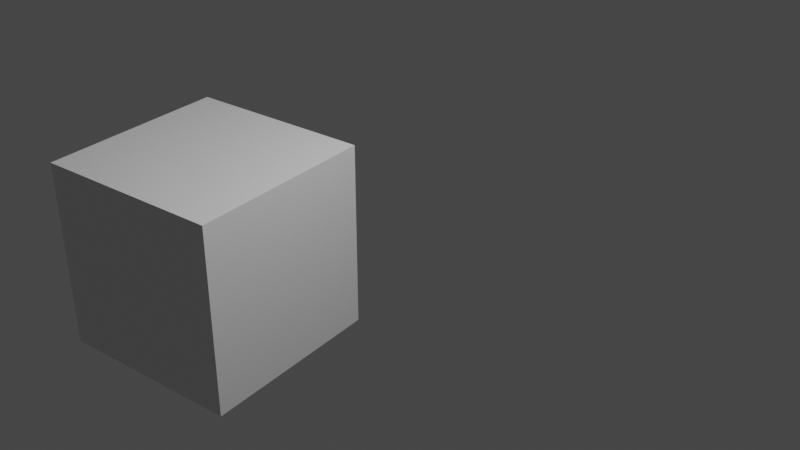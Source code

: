 # Source: 1.blend  (saved by Blender 2.93.21; exported with 4.5.12 LTS)
import bpy
from mathutils import Matrix  # noqa: F401  (used for matrix-valued properties, if any)

bpy.ops.wm.read_factory_settings(use_empty=True)
scene = bpy.context.scene
scene.name = 'Scene'

# ---- collections
col_collection = bpy.data.collections.new('Collection'); scene.collection.children.link(col_collection)

# ---- materials (node trees are filled in below, after node groups)
mat_material = bpy.data.materials.new('Material')
mat_material.alpha_threshold = 0.0
mat_material.use_transparent_shadow = False
mat_material.line_color = (0.0, 0.0, 0.0, 1.0)

# ---- material node trees
mat_material.use_nodes = True; mat_material.node_tree.nodes.clear()
_N = mat_material.node_tree.nodes; _L = mat_material.node_tree.links
n0 = _N.new('ShaderNodeOutputMaterial'); n0.name = 'Material Output'; n0.location = (300, 300)
n1 = _N.new('ShaderNodeBsdfPrincipled'); n1.name = 'Principled BSDF'; n1.location = (10, 300)
n1.distribution = 'GGX'
n1.subsurface_method = 'BURLEY'
n1.inputs[2].default_value = 0.4
n1.inputs[3].default_value = 1.45
n1.inputs[27].default_value = (0.0, 0.0, 0.0, 1.0)
n1.inputs[28].default_value = 1.0
_L.new(n1.outputs[0], n0.inputs[0])
n0.is_active_output = True

# ---- world
world_world = bpy.data.worlds.new('World'); scene.world = world_world
world_world.use_nodes = True; world_world.node_tree.nodes.clear()
_N = world_world.node_tree.nodes; _L = world_world.node_tree.links
n0 = _N.new('ShaderNodeOutputWorld'); n0.name = 'World Output'; n0.location = (300, 300)
n1 = _N.new('ShaderNodeBackground'); n1.name = 'Background'; n1.location = (10, 300)
n1.inputs[0].default_value = (0.05088, 0.05088, 0.05088, 1.0)
_L.new(n1.outputs[0], n0.inputs[0])
n0.is_active_output = True
world_world.color = (0.05088, 0.05088, 0.05088)
world_world.use_sun_shadow = False
world_world.sun_shadow_jitter_overblur = 0.0

# ---- cameras
cam_camera = bpy.data.cameras.new('Camera')
cam_camera.clip_end = 100.0
cam_camera.ortho_scale = 7.314

# ---- lights
light_light = bpy.data.lights.new('Light', 'POINT')
light_light.transmission_factor = 0.0
light_light.energy = 1000.0
light_light.shadow_soft_size = 0.1
light_light.shadow_maximum_resolution = 0.006
light_light.use_absolute_resolution = True

# ---- meshes
me_cube = bpy.data.meshes.new('Cube')
me_cube.from_pydata([(1.0, 1.0, 1.0), (1.0, 1.0, -1.0), (1.0, -1.0, 1.0), (1.0, -1.0, -1.0), (-1.0, 1.0, 1.0), (-1.0, 1.0, -1.0), (-1.0, -1.0, 1.0), (-1.0, -1.0, -1.0)], [], [(0, 4, 6, 2), (3, 2, 6, 7), (7, 6, 4, 5), (5, 1, 3, 7), (1, 0, 2, 3), (5, 4, 0, 1)])
_uv = me_cube.uv_layers.new(name='UVMap')
_uv.uv.foreach_set('vector', [0.625, 0.5, 0.875, 0.5, 0.875, 0.75, 0.625, 0.75, 0.375, 0.75, 0.625, 0.75, 0.625, 1.0, 0.375, 1.0, 0.375, 0.0, 0.625, 0.0, 0.625, 0.25, 0.375, 0.25, 0.125, 0.5, 0.375, 0.5, 0.375, 0.75, 0.125, 0.75, 0.375, 0.5, 0.625, 0.5, 0.625, 0.75, 0.375, 0.75, 0.375, 0.25, 0.625, 0.25, 0.625, 0.5, 0.375, 0.5])
me_cube.materials.append(mat_material)
me_cube.use_remesh_preserve_volume = False
me_cube.use_remesh_preserve_attributes = False
me_cube.use_mirror_vertex_groups = False
me_cube.update()

# ---- objects
ob_cube = bpy.data.objects.new('Cube', me_cube)
ob_light = bpy.data.objects.new('Light', light_light)
ob_camera = bpy.data.objects.new('Camera', cam_camera)

# ---- transforms, parenting, visibility, modifiers, constraints
ob_cube.location = (0.0, 0.0, 0.0)
ob_cube.lock_rotations_4d = False
ob_cube.empty_display_type = 'ARROWS'
ob_cube.lineart.crease_threshold = 0.0
ob_light.location = (4.076, 1.005, 5.904)
ob_light.rotation_euler = (0.6503, 0.05522, 1.866)
ob_light.lock_rotations_4d = False
ob_light.empty_display_type = 'ARROWS'
ob_light.color = (0.0, 0.0, 0.0, 0.0)
ob_light.lineart.crease_threshold = 0.0
ob_camera.location = (7.196, -6.446, 5.463)
ob_camera.rotation_euler = (1.067, -3.224e-05, 0.6492)
ob_camera.lock_rotations_4d = False
ob_camera.empty_display_type = 'ARROWS'
ob_camera.color = (0.0, 0.0, 0.0, 0.0)
ob_camera.display_type = 'WIRE'
ob_camera.lineart.crease_threshold = 0.0

# ---- collection membership
col_collection.objects.link(ob_cube)
col_collection.objects.link(ob_light)
col_collection.objects.link(ob_camera)

# ---- scene / render settings (as saved in the file)
scene.camera = ob_camera
scene.frame_start = 1; scene.frame_end = 250; scene.frame_set(1)
scene.render.engine = 'BLENDER_EEVEE_NEXT'
scene.cycles.use_denoising = False
scene.cycles.samples = 128
scene.cycles.sampling_pattern = 'TABULATED_SOBOL'
scene.cycles.use_adaptive_sampling = False
scene.cycles.use_light_tree = False
scene.view_settings.view_transform = 'Filmic'
bpy.context.view_layer.update()
